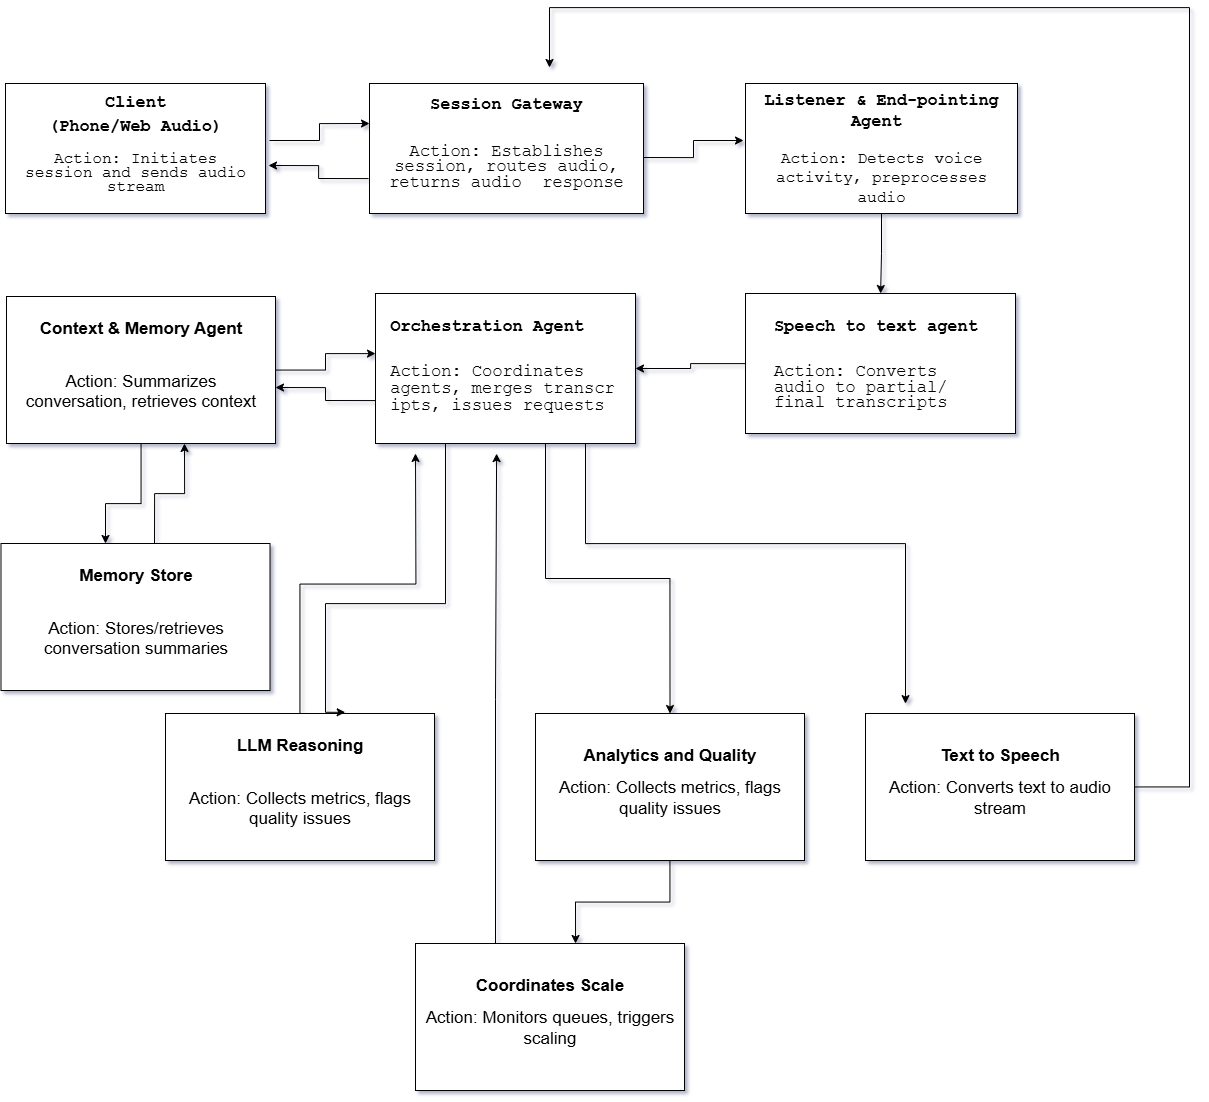

The diagram above was exported from draw.io. Its source (the exported page's mxGraphModel, read from the mxfile embedded in the PNG):
<mxGraphModel dx="1938" dy="1033" grid="0" gridSize="10" guides="1" tooltips="1" connect="1" arrows="1" fold="1" page="1" pageScale="1" pageWidth="827" pageHeight="1169" background="#ffffff" math="0" shadow="1">
  <root>
    <mxCell id="0" />
    <mxCell id="1" parent="0" />
    <mxCell id="X9SXmkILmGpHzpd_Oav7-1" value="&lt;div style=&quot;line-height: 90%;&quot;&gt;&lt;b&gt;&lt;font style=&quot;font-size: 17px;&quot;&gt;&lt;span style=&quot;font-family: Menlo, &amp;quot;Roboto Mono&amp;quot;, &amp;quot;Courier New&amp;quot;, Courier, monospace, Inter, sans-serif; background-color: transparent; color: light-dark(rgb(0, 0, 0), rgb(255, 255, 255)); line-height: 90%;&quot;&gt;Client&lt;/span&gt;&lt;br&gt;&lt;/font&gt;&lt;/b&gt;&lt;pre style=&quot;font-family: Menlo, &amp;quot;Roboto Mono&amp;quot;, &amp;quot;Courier New&amp;quot;, Courier, monospace, Inter, sans-serif; overflow: auto; padding: 9.144px 13.716px; text-wrap-mode: wrap; word-break: break-all; margin: 0px !important;&quot;&gt;&lt;font style=&quot;line-height: 90%; font-size: 17px;&quot;&gt;&lt;b&gt;(Phone/Web Audio)&lt;/b&gt;&lt;/font&gt;&lt;/pre&gt;&lt;pre style=&quot;overflow: auto; padding: 9.144px 13.716px; text-wrap-mode: wrap; word-break: break-all; line-height: 110%; margin: 0px !important; font-family: Menlo, &amp;quot;Roboto Mono&amp;quot;, &amp;quot;Courier New&amp;quot;, Courier, monospace, Inter, sans-serif;&quot;&gt;&lt;font style=&quot;font-size: 16px;&quot;&gt;Action: Initiates       session and sends audio stream&lt;/font&gt;&lt;/pre&gt;&lt;/div&gt;" style="rounded=0;whiteSpace=wrap;html=1;align=center;" vertex="1" parent="1">
      <mxGeometry x="266" y="116" width="260" height="130" as="geometry" />
    </mxCell>
    <mxCell id="X9SXmkILmGpHzpd_Oav7-2" value="&lt;div style=&quot;line-height: 110%;&quot;&gt;&lt;pre style=&quot;font-family: Menlo, &amp;quot;Roboto Mono&amp;quot;, &amp;quot;Courier New&amp;quot;, Courier, monospace, Inter, sans-serif; overflow: auto; padding: 9.144px 13.716px; text-wrap-mode: wrap; word-break: break-all; margin: 0px !important;&quot;&gt;&lt;font style=&quot;font-size: 17px; line-height: 110%;&quot;&gt;&lt;b&gt;Session Gateway&lt;/b&gt;&lt;/font&gt;&lt;/pre&gt;&lt;pre style=&quot;font-family: Menlo, &amp;quot;Roboto Mono&amp;quot;, &amp;quot;Courier New&amp;quot;, Courier, monospace, Inter, sans-serif; overflow: auto; padding: 9.144px 13.716px; text-wrap-mode: wrap; word-break: break-all; margin: 0px !important;&quot;&gt;&lt;p dir=&quot;auto&quot;&gt;&lt;font style=&quot;font-size: 17px;&quot;&gt;Action: Establishes    session, routes audio, returns audio  response&lt;/font&gt;&lt;/p&gt;&lt;/pre&gt;&lt;/div&gt;" style="rounded=0;whiteSpace=wrap;html=1;align=center;" vertex="1" parent="1">
      <mxGeometry x="630" y="116" width="274" height="130" as="geometry" />
    </mxCell>
    <mxCell id="X9SXmkILmGpHzpd_Oav7-23" value="" style="edgeStyle=orthogonalEdgeStyle;rounded=0;orthogonalLoop=1;jettySize=auto;html=1;" edge="1" parent="1" source="X9SXmkILmGpHzpd_Oav7-3" target="X9SXmkILmGpHzpd_Oav7-11">
      <mxGeometry relative="1" as="geometry" />
    </mxCell>
    <mxCell id="X9SXmkILmGpHzpd_Oav7-3" value="&lt;pre style=&quot;font-family: Menlo, &amp;quot;Roboto Mono&amp;quot;, &amp;quot;Courier New&amp;quot;, Courier, monospace, Inter, sans-serif; overflow: auto; padding: 9.144px 13.716px; text-wrap-mode: wrap; word-break: break-all; margin: 0px !important;&quot;&gt;&lt;font style=&quot;font-size: 17px;&quot;&gt;&lt;b&gt;Listener &amp;amp; End-pointing Agent &lt;/b&gt;&lt;/font&gt;&lt;/pre&gt;&lt;pre style=&quot;font-family: Menlo, &amp;quot;Roboto Mono&amp;quot;, &amp;quot;Courier New&amp;quot;, Courier, monospace, Inter, sans-serif; overflow: auto; padding: 9.144px 13.716px; text-wrap-mode: wrap; word-break: break-all; margin: 0px !important;&quot;&gt;&lt;font style=&quot;font-size: 16px;&quot;&gt;Action: Detects voice    activity, preprocesses       audio&lt;/font&gt;&lt;/pre&gt;" style="rounded=0;whiteSpace=wrap;html=1;align=center;" vertex="1" parent="1">
      <mxGeometry x="1006" y="116" width="272" height="130" as="geometry" />
    </mxCell>
    <mxCell id="X9SXmkILmGpHzpd_Oav7-24" value="" style="edgeStyle=orthogonalEdgeStyle;rounded=0;orthogonalLoop=1;jettySize=auto;html=1;" edge="1" parent="1" source="X9SXmkILmGpHzpd_Oav7-11" target="X9SXmkILmGpHzpd_Oav7-12">
      <mxGeometry relative="1" as="geometry" />
    </mxCell>
    <mxCell id="X9SXmkILmGpHzpd_Oav7-11" value="&lt;pre style=&quot;font-family: Menlo, &amp;quot;Roboto Mono&amp;quot;, &amp;quot;Courier New&amp;quot;, Courier, monospace, Inter, sans-serif; overflow: auto; padding: 9.144px 13.716px; text-wrap-mode: wrap; word-break: break-all; text-align: start; margin: 0px !important; line-height: 20%;&quot;&gt;&lt;pre style=&quot;font-family: Menlo, &amp;quot;Roboto Mono&amp;quot;, &amp;quot;Courier New&amp;quot;, Courier, monospace, Inter, sans-serif; overflow: auto; padding: 9.144px 13.716px; text-wrap-mode: wrap; word-break: break-all; margin: 0px !important;&quot;&gt;&lt;font style=&quot;font-size: 17px; line-height: 20%;&quot;&gt;&lt;b&gt;&lt;br&gt;&lt;/b&gt;&lt;/font&gt;&lt;/pre&gt;&lt;pre style=&quot;font-family: Menlo, &amp;quot;Roboto Mono&amp;quot;, &amp;quot;Courier New&amp;quot;, Courier, monospace, Inter, sans-serif; overflow: auto; padding: 9.144px 13.716px; text-wrap-mode: wrap; word-break: break-all; margin: 0px !important;&quot;&gt;&lt;font style=&quot;font-size: 17px; line-height: 20%;&quot;&gt;&lt;b&gt;Speech to text agent&lt;/b&gt;&lt;/font&gt;&lt;/pre&gt;&lt;pre style=&quot;font-family: Menlo, &amp;quot;Roboto Mono&amp;quot;, &amp;quot;Courier New&amp;quot;, Courier, monospace, Inter, sans-serif; overflow: auto; padding: 9.144px 13.716px; text-wrap-mode: wrap; word-break: break-all; margin: 0px !important;&quot;&gt;&lt;font style=&quot;font-size: 17px; line-height: 20%;&quot;&gt;&lt;p style=&quot;line-height: 90%;&quot; dir=&quot;auto&quot;&gt;Action: Converts    audio to partial/   final transcripts&lt;/p&gt;&lt;/font&gt;&lt;/pre&gt;&lt;/pre&gt;" style="rounded=0;whiteSpace=wrap;html=1;" vertex="1" parent="1">
      <mxGeometry x="1006" y="326" width="270" height="140" as="geometry" />
    </mxCell>
    <mxCell id="X9SXmkILmGpHzpd_Oav7-27" value="" style="edgeStyle=orthogonalEdgeStyle;rounded=0;orthogonalLoop=1;jettySize=auto;html=1;" edge="1" parent="1">
      <mxGeometry relative="1" as="geometry">
        <mxPoint x="635.9999999999998" y="433.07692307692287" as="sourcePoint" />
        <mxPoint x="535.9999999999998" y="419.9999999999999" as="targetPoint" />
        <Array as="points">
          <mxPoint x="586" y="433" />
          <mxPoint x="586" y="420" />
        </Array>
      </mxGeometry>
    </mxCell>
    <mxCell id="X9SXmkILmGpHzpd_Oav7-39" style="edgeStyle=orthogonalEdgeStyle;rounded=0;orthogonalLoop=1;jettySize=auto;html=1;entryX=0.5;entryY=0;entryDx=0;entryDy=0;" edge="1" parent="1" source="X9SXmkILmGpHzpd_Oav7-12" target="X9SXmkILmGpHzpd_Oav7-38">
      <mxGeometry relative="1" as="geometry">
        <Array as="points">
          <mxPoint x="806" y="611" />
          <mxPoint x="931" y="611" />
        </Array>
      </mxGeometry>
    </mxCell>
    <mxCell id="X9SXmkILmGpHzpd_Oav7-44" style="edgeStyle=orthogonalEdgeStyle;rounded=0;orthogonalLoop=1;jettySize=auto;html=1;" edge="1" parent="1" source="X9SXmkILmGpHzpd_Oav7-12">
      <mxGeometry relative="1" as="geometry">
        <mxPoint x="1166" y="736" as="targetPoint" />
        <Array as="points">
          <mxPoint x="846" y="576" />
          <mxPoint x="1166" y="576" />
          <mxPoint x="1166" y="736" />
        </Array>
      </mxGeometry>
    </mxCell>
    <mxCell id="X9SXmkILmGpHzpd_Oav7-12" value="&lt;div style=&quot;line-height: 0%;&quot;&gt;&lt;pre style=&quot;font-family: Menlo, &amp;quot;Roboto Mono&amp;quot;, &amp;quot;Courier New&amp;quot;, Courier, monospace, Inter, sans-serif; overflow: auto; padding: 9.144px 13.716px; text-wrap-mode: wrap; word-break: break-all; text-align: start; margin: 0px !important;&quot;&gt;&lt;font style=&quot;font-size: 17px;&quot;&gt;&lt;b&gt;&lt;br&gt;&lt;/b&gt;&lt;/font&gt;&lt;/pre&gt;&lt;pre style=&quot;font-family: Menlo, &amp;quot;Roboto Mono&amp;quot;, &amp;quot;Courier New&amp;quot;, Courier, monospace, Inter, sans-serif; overflow: auto; padding: 9.144px 13.716px; text-wrap-mode: wrap; word-break: break-all; text-align: start; margin: 0px !important;&quot;&gt;&lt;font style=&quot;font-size: 17px;&quot;&gt;&lt;b&gt;Orchestration Agent&lt;/b&gt;&lt;/font&gt;&lt;/pre&gt;&lt;pre style=&quot;font-family: Menlo, &amp;quot;Roboto Mono&amp;quot;, &amp;quot;Courier New&amp;quot;, Courier, monospace, Inter, sans-serif; overflow: auto; padding: 9.144px 13.716px; text-wrap-mode: wrap; word-break: break-all; text-align: start; margin: 0px !important;&quot;&gt;&lt;font style=&quot;font-size: 17px;&quot;&gt;&lt;p style=&quot;line-height: 100%;&quot; dir=&quot;auto&quot;&gt;Action: Coordinates   agents, merges transcripts, issues requests&lt;/p&gt;&lt;/font&gt;&lt;/pre&gt;&lt;/div&gt;" style="rounded=0;whiteSpace=wrap;html=1;" vertex="1" parent="1">
      <mxGeometry x="636" y="326" width="260" height="150" as="geometry" />
    </mxCell>
    <mxCell id="X9SXmkILmGpHzpd_Oav7-26" value="" style="edgeStyle=orthogonalEdgeStyle;rounded=0;orthogonalLoop=1;jettySize=auto;html=1;" edge="1" parent="1" source="X9SXmkILmGpHzpd_Oav7-13" target="X9SXmkILmGpHzpd_Oav7-12">
      <mxGeometry relative="1" as="geometry">
        <Array as="points">
          <mxPoint x="586" y="403" />
          <mxPoint x="586" y="386" />
        </Array>
      </mxGeometry>
    </mxCell>
    <mxCell id="X9SXmkILmGpHzpd_Oav7-32" value="" style="edgeStyle=orthogonalEdgeStyle;rounded=0;orthogonalLoop=1;jettySize=auto;html=1;" edge="1" parent="1" source="X9SXmkILmGpHzpd_Oav7-13" target="X9SXmkILmGpHzpd_Oav7-31">
      <mxGeometry relative="1" as="geometry">
        <Array as="points">
          <mxPoint x="402" y="536" />
          <mxPoint x="366" y="536" />
        </Array>
      </mxGeometry>
    </mxCell>
    <mxCell id="X9SXmkILmGpHzpd_Oav7-13" value="&lt;div style=&quot;&quot;&gt;&lt;strong&gt;&lt;font style=&quot;font-size: 17px;&quot;&gt;Context &amp;amp; Memory Agent&lt;/font&gt;&lt;/strong&gt;&lt;/div&gt;&lt;div style=&quot;&quot;&gt;&lt;strong&gt;&lt;font style=&quot;font-size: 17px;&quot;&gt;&lt;br&gt;&lt;/font&gt;&lt;/strong&gt;&lt;/div&gt;&lt;div style=&quot;&quot;&gt;&lt;p style=&quot;white-space-collapse: preserve;&quot; dir=&quot;auto&quot;&gt;&lt;font style=&quot;font-size: 17px;&quot;&gt;Action: Summarizes     conversation, retrieves context&lt;/font&gt;&lt;/p&gt;&lt;/div&gt;" style="rounded=0;whiteSpace=wrap;html=1;align=center;" vertex="1" parent="1">
      <mxGeometry x="267" y="329" width="269" height="147" as="geometry" />
    </mxCell>
    <mxCell id="X9SXmkILmGpHzpd_Oav7-28" value="" style="edgeStyle=orthogonalEdgeStyle;rounded=0;orthogonalLoop=1;jettySize=auto;html=1;" edge="1" parent="1">
      <mxGeometry relative="1" as="geometry">
        <mxPoint x="629" y="211.07692307692298" as="sourcePoint" />
        <mxPoint x="529" y="198" as="targetPoint" />
        <Array as="points">
          <mxPoint x="579.0000000000002" y="211.0000000000001" />
          <mxPoint x="579.0000000000002" y="198.0000000000001" />
        </Array>
      </mxGeometry>
    </mxCell>
    <mxCell id="X9SXmkILmGpHzpd_Oav7-29" value="" style="edgeStyle=orthogonalEdgeStyle;rounded=0;orthogonalLoop=1;jettySize=auto;html=1;" edge="1" parent="1">
      <mxGeometry relative="1" as="geometry">
        <mxPoint x="530" y="173" as="sourcePoint" />
        <mxPoint x="630" y="156" as="targetPoint" />
        <Array as="points">
          <mxPoint x="580" y="173" />
          <mxPoint x="580" y="156" />
        </Array>
      </mxGeometry>
    </mxCell>
    <mxCell id="X9SXmkILmGpHzpd_Oav7-30" value="" style="edgeStyle=orthogonalEdgeStyle;rounded=0;orthogonalLoop=1;jettySize=auto;html=1;" edge="1" parent="1">
      <mxGeometry relative="1" as="geometry">
        <mxPoint x="904" y="190" as="sourcePoint" />
        <mxPoint x="1004" y="173" as="targetPoint" />
        <Array as="points">
          <mxPoint x="954" y="190" />
          <mxPoint x="954" y="173" />
        </Array>
      </mxGeometry>
    </mxCell>
    <mxCell id="X9SXmkILmGpHzpd_Oav7-33" value="" style="edgeStyle=orthogonalEdgeStyle;rounded=0;orthogonalLoop=1;jettySize=auto;html=1;" edge="1" parent="1">
      <mxGeometry relative="1" as="geometry">
        <mxPoint x="414.9999999999998" y="576" as="sourcePoint" />
        <mxPoint x="444.9999999999998" y="476" as="targetPoint" />
        <Array as="points">
          <mxPoint x="415" y="526" />
          <mxPoint x="445" y="526" />
        </Array>
      </mxGeometry>
    </mxCell>
    <mxCell id="X9SXmkILmGpHzpd_Oav7-31" value="&lt;div style=&quot;&quot;&gt;&lt;span style=&quot;font-size: 17px;&quot;&gt;&lt;b&gt;Memory Store&lt;/b&gt;&lt;/span&gt;&lt;/div&gt;&lt;div style=&quot;&quot;&gt;&lt;strong&gt;&lt;font style=&quot;font-size: 17px;&quot;&gt;&lt;br&gt;&lt;/font&gt;&lt;/strong&gt;&lt;/div&gt;&lt;div style=&quot;&quot;&gt;&lt;p style=&quot;white-space-collapse: preserve;&quot; dir=&quot;auto&quot;&gt;&lt;font style=&quot;font-size: 17px;&quot;&gt;&lt;font style=&quot;&quot;&gt;Action: &lt;/font&gt;&lt;span style=&quot;background-color: transparent; color: light-dark(rgb(0, 0, 0), rgb(255, 255, 255));&quot;&gt;Stores/retrieves conversation summaries&lt;/span&gt;&lt;/font&gt;&lt;/p&gt;&lt;/div&gt;" style="rounded=0;whiteSpace=wrap;html=1;align=center;" vertex="1" parent="1">
      <mxGeometry x="261.5" y="576" width="269" height="147" as="geometry" />
    </mxCell>
    <mxCell id="X9SXmkILmGpHzpd_Oav7-36" style="edgeStyle=orthogonalEdgeStyle;rounded=0;orthogonalLoop=1;jettySize=auto;html=1;" edge="1" parent="1" source="X9SXmkILmGpHzpd_Oav7-34">
      <mxGeometry relative="1" as="geometry">
        <mxPoint x="675.9999999999998" y="486" as="targetPoint" />
      </mxGeometry>
    </mxCell>
    <mxCell id="X9SXmkILmGpHzpd_Oav7-34" value="&lt;div style=&quot;&quot;&gt;&lt;span style=&quot;font-size: 17px;&quot;&gt;&lt;b&gt;LLM Reasoning&lt;/b&gt;&lt;/span&gt;&lt;/div&gt;&lt;div style=&quot;&quot;&gt;&lt;strong&gt;&lt;font style=&quot;font-size: 17px;&quot;&gt;&lt;br&gt;&lt;/font&gt;&lt;/strong&gt;&lt;/div&gt;&lt;div style=&quot;&quot;&gt;&lt;p style=&quot;white-space-collapse: preserve;&quot; dir=&quot;auto&quot;&gt;&lt;font style=&quot;font-size: 17px;&quot;&gt;&lt;font style=&quot;&quot;&gt;Action: &lt;/font&gt;&lt;span style=&quot;background-color: transparent; color: light-dark(rgb(0, 0, 0), rgb(255, 255, 255));&quot;&gt;Collects metrics, flags quality issues&lt;/span&gt;&lt;/font&gt;&lt;/p&gt;&lt;/div&gt;" style="rounded=0;whiteSpace=wrap;html=1;align=center;" vertex="1" parent="1">
      <mxGeometry x="426" y="746" width="269" height="147" as="geometry" />
    </mxCell>
    <mxCell id="X9SXmkILmGpHzpd_Oav7-37" style="edgeStyle=orthogonalEdgeStyle;rounded=0;orthogonalLoop=1;jettySize=auto;html=1;entryX=0.668;entryY=-0.008;entryDx=0;entryDy=0;entryPerimeter=0;" edge="1" parent="1" source="X9SXmkILmGpHzpd_Oav7-12" target="X9SXmkILmGpHzpd_Oav7-34">
      <mxGeometry relative="1" as="geometry">
        <Array as="points">
          <mxPoint x="706" y="636" />
          <mxPoint x="586" y="636" />
          <mxPoint x="586" y="745" />
        </Array>
      </mxGeometry>
    </mxCell>
    <mxCell id="X9SXmkILmGpHzpd_Oav7-38" value="&lt;div style=&quot;&quot;&gt;&lt;span style=&quot;font-size: 17px;&quot;&gt;&lt;b&gt;Analytics and Quality&lt;/b&gt;&lt;/span&gt;&lt;/div&gt;&lt;div style=&quot;&quot;&gt;&lt;p style=&quot;white-space-collapse: preserve;&quot; dir=&quot;auto&quot;&gt;&lt;font style=&quot;font-size: 17px;&quot;&gt;&lt;font style=&quot;&quot;&gt;Action: &lt;/font&gt;&lt;span style=&quot;background-color: transparent; color: light-dark(rgb(0, 0, 0), rgb(255, 255, 255));&quot;&gt;Collects metrics, flags quality issues&lt;/span&gt;&lt;/font&gt;&lt;/p&gt;&lt;/div&gt;" style="rounded=0;whiteSpace=wrap;html=1;align=center;" vertex="1" parent="1">
      <mxGeometry x="796" y="746" width="269" height="147" as="geometry" />
    </mxCell>
    <mxCell id="X9SXmkILmGpHzpd_Oav7-42" style="edgeStyle=orthogonalEdgeStyle;rounded=0;orthogonalLoop=1;jettySize=auto;html=1;" edge="1" parent="1" source="X9SXmkILmGpHzpd_Oav7-40">
      <mxGeometry relative="1" as="geometry">
        <mxPoint x="755.9999999999998" y="486" as="targetPoint" />
        <Array as="points">
          <mxPoint x="756" y="732" />
          <mxPoint x="757" y="486" />
        </Array>
      </mxGeometry>
    </mxCell>
    <mxCell id="X9SXmkILmGpHzpd_Oav7-40" value="&lt;div style=&quot;&quot;&gt;&lt;span style=&quot;font-size: 17px;&quot;&gt;&lt;b&gt;Coordinates Scale&lt;/b&gt;&lt;/span&gt;&lt;/div&gt;&lt;div style=&quot;&quot;&gt;&lt;p style=&quot;white-space-collapse: preserve;&quot; dir=&quot;auto&quot;&gt;&lt;font style=&quot;font-size: 17px;&quot;&gt;&lt;font style=&quot;&quot;&gt;Action: &lt;/font&gt;&lt;span style=&quot;background-color: transparent; color: light-dark(rgb(0, 0, 0), rgb(255, 255, 255));&quot;&gt;Monitors queues, triggers scaling&lt;/span&gt;&lt;/font&gt;&lt;/p&gt;&lt;/div&gt;" style="rounded=0;whiteSpace=wrap;html=1;align=center;" vertex="1" parent="1">
      <mxGeometry x="676" y="976" width="269" height="147" as="geometry" />
    </mxCell>
    <mxCell id="X9SXmkILmGpHzpd_Oav7-41" style="edgeStyle=orthogonalEdgeStyle;rounded=0;orthogonalLoop=1;jettySize=auto;html=1;entryX=0.595;entryY=0;entryDx=0;entryDy=0;entryPerimeter=0;" edge="1" parent="1" source="X9SXmkILmGpHzpd_Oav7-38" target="X9SXmkILmGpHzpd_Oav7-40">
      <mxGeometry relative="1" as="geometry" />
    </mxCell>
    <mxCell id="X9SXmkILmGpHzpd_Oav7-45" style="edgeStyle=orthogonalEdgeStyle;rounded=0;orthogonalLoop=1;jettySize=auto;html=1;" edge="1" parent="1" source="X9SXmkILmGpHzpd_Oav7-43">
      <mxGeometry relative="1" as="geometry">
        <mxPoint x="810" y="100" as="targetPoint" />
        <Array as="points">
          <mxPoint x="1450" y="820" />
          <mxPoint x="1450" y="40" />
          <mxPoint x="810" y="40" />
        </Array>
      </mxGeometry>
    </mxCell>
    <mxCell id="X9SXmkILmGpHzpd_Oav7-43" value="&lt;div style=&quot;&quot;&gt;&lt;span style=&quot;font-size: 17px;&quot;&gt;&lt;b&gt;Text to Speech&lt;/b&gt;&lt;/span&gt;&lt;/div&gt;&lt;div style=&quot;&quot;&gt;&lt;p style=&quot;white-space-collapse: preserve;&quot; dir=&quot;auto&quot;&gt;&lt;font style=&quot;font-size: 17px;&quot;&gt;&lt;font style=&quot;&quot;&gt;Action: &lt;/font&gt;&lt;span style=&quot;background-color: transparent; color: light-dark(rgb(0, 0, 0), rgb(255, 255, 255));&quot;&gt;Converts text to audio stream&lt;/span&gt;&lt;/font&gt;&lt;/p&gt;&lt;/div&gt;" style="rounded=0;whiteSpace=wrap;html=1;align=center;" vertex="1" parent="1">
      <mxGeometry x="1126" y="746" width="269" height="147" as="geometry" />
    </mxCell>
  </root>
</mxGraphModel>